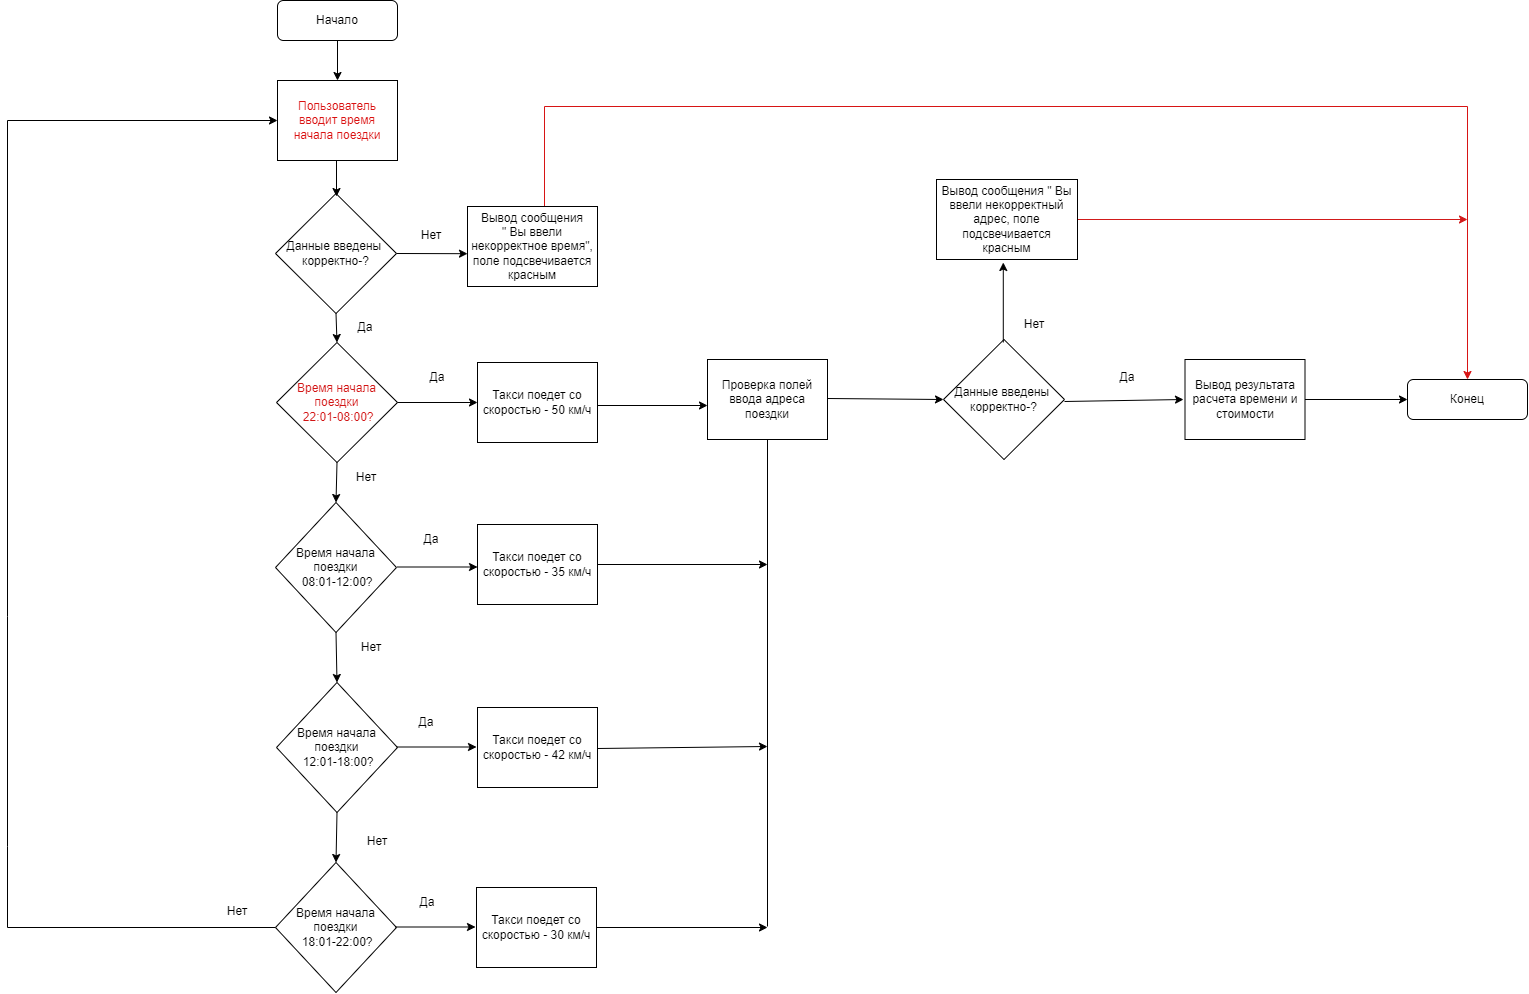

The diagram above was exported from draw.io. Its source (the exported page's mxGraphModel, read from the mxfile embedded in the PNG):
<mxGraphModel dx="1387" dy="798" grid="1" gridSize="10" guides="1" tooltips="1" connect="1" arrows="1" fold="1" page="1" pageScale="1" pageWidth="827" pageHeight="1169" math="0" shadow="0">
  <root>
    <mxCell id="0" />
    <mxCell id="1" parent="0" />
    <mxCell id="tulF2AGn9xkQMnw531Gr-1" value="Начало" style="rounded=1;whiteSpace=wrap;html=1;" parent="1" vertex="1">
      <mxGeometry x="350" y="24" width="120" height="40" as="geometry" />
    </mxCell>
    <mxCell id="tulF2AGn9xkQMnw531Gr-3" value="Время начала поездки&lt;br&gt;&amp;nbsp;22:01-08:00?" style="rhombus;whiteSpace=wrap;html=1;fontColor=#d21414;" parent="1" vertex="1">
      <mxGeometry x="349" y="366" width="121" height="120" as="geometry" />
    </mxCell>
    <mxCell id="tulF2AGn9xkQMnw531Gr-12" value="Пользователь вводит время начала поездки" style="rounded=0;whiteSpace=wrap;html=1;fontColor=#da1010;" parent="1" vertex="1">
      <mxGeometry x="350" y="104" width="120" height="80" as="geometry" />
    </mxCell>
    <mxCell id="FZapJcvcf1jbURLqGS3D-3" value="" style="endArrow=classic;html=1;rounded=0;exitX=0.5;exitY=1;exitDx=0;exitDy=0;entryX=0.5;entryY=0;entryDx=0;entryDy=0;" parent="1" source="tulF2AGn9xkQMnw531Gr-1" target="tulF2AGn9xkQMnw531Gr-12" edge="1">
      <mxGeometry width="50" height="50" relative="1" as="geometry">
        <mxPoint x="370" y="154" as="sourcePoint" />
        <mxPoint x="420" y="104" as="targetPoint" />
      </mxGeometry>
    </mxCell>
    <mxCell id="FZapJcvcf1jbURLqGS3D-5" value="" style="endArrow=classic;html=1;rounded=0;exitX=1;exitY=0.5;exitDx=0;exitDy=0;" parent="1" source="tulF2AGn9xkQMnw531Gr-3" edge="1">
      <mxGeometry width="50" height="50" relative="1" as="geometry">
        <mxPoint x="600" y="546" as="sourcePoint" />
        <mxPoint x="550" y="426" as="targetPoint" />
      </mxGeometry>
    </mxCell>
    <mxCell id="FZapJcvcf1jbURLqGS3D-6" value="Такси поедет со скоростью - 50 км/ч" style="rounded=0;whiteSpace=wrap;html=1;" parent="1" vertex="1">
      <mxGeometry x="550" y="386" width="120" height="80" as="geometry" />
    </mxCell>
    <mxCell id="FZapJcvcf1jbURLqGS3D-7" value="Да" style="text;html=1;strokeColor=none;fillColor=none;align=center;verticalAlign=middle;whiteSpace=wrap;rounded=0;" parent="1" vertex="1">
      <mxGeometry x="480" y="386" width="60" height="30" as="geometry" />
    </mxCell>
    <mxCell id="FZapJcvcf1jbURLqGS3D-9" value="Время начала поездки&lt;br&gt;&amp;nbsp;08:01-12:00?" style="rhombus;whiteSpace=wrap;html=1;" parent="1" vertex="1">
      <mxGeometry x="348" y="526" width="121" height="130" as="geometry" />
    </mxCell>
    <mxCell id="FZapJcvcf1jbURLqGS3D-11" value="" style="endArrow=classic;html=1;rounded=0;exitX=1;exitY=0.5;exitDx=0;exitDy=0;" parent="1" edge="1">
      <mxGeometry width="50" height="50" relative="1" as="geometry">
        <mxPoint x="470" y="590.5" as="sourcePoint" />
        <mxPoint x="550" y="590.5" as="targetPoint" />
      </mxGeometry>
    </mxCell>
    <mxCell id="FZapJcvcf1jbURLqGS3D-12" value="Такси поедет со скоростью - 35 км/ч" style="rounded=0;whiteSpace=wrap;html=1;" parent="1" vertex="1">
      <mxGeometry x="550" y="548" width="120" height="80" as="geometry" />
    </mxCell>
    <mxCell id="FZapJcvcf1jbURLqGS3D-14" value="Время начала поездки&lt;br&gt;&amp;nbsp;12:01-18:00?" style="rhombus;whiteSpace=wrap;html=1;" parent="1" vertex="1">
      <mxGeometry x="349" y="706" width="121" height="130" as="geometry" />
    </mxCell>
    <mxCell id="FZapJcvcf1jbURLqGS3D-16" value="" style="endArrow=classic;html=1;rounded=0;exitX=0.5;exitY=1;exitDx=0;exitDy=0;entryX=0.5;entryY=0;entryDx=0;entryDy=0;" parent="1" source="tulF2AGn9xkQMnw531Gr-3" target="FZapJcvcf1jbURLqGS3D-9" edge="1">
      <mxGeometry width="50" height="50" relative="1" as="geometry">
        <mxPoint x="340" y="606" as="sourcePoint" />
        <mxPoint x="390" y="556" as="targetPoint" />
      </mxGeometry>
    </mxCell>
    <mxCell id="FZapJcvcf1jbURLqGS3D-17" value="" style="endArrow=classic;html=1;rounded=0;exitX=0.5;exitY=1;exitDx=0;exitDy=0;entryX=0.5;entryY=0;entryDx=0;entryDy=0;" parent="1" source="FZapJcvcf1jbURLqGS3D-9" target="FZapJcvcf1jbURLqGS3D-14" edge="1">
      <mxGeometry width="50" height="50" relative="1" as="geometry">
        <mxPoint x="170" y="766" as="sourcePoint" />
        <mxPoint x="220" y="716" as="targetPoint" />
      </mxGeometry>
    </mxCell>
    <mxCell id="FZapJcvcf1jbURLqGS3D-18" value="" style="endArrow=classic;html=1;rounded=0;exitX=1;exitY=0.5;exitDx=0;exitDy=0;" parent="1" edge="1">
      <mxGeometry width="50" height="50" relative="1" as="geometry">
        <mxPoint x="469" y="770.5" as="sourcePoint" />
        <mxPoint x="549" y="770.5" as="targetPoint" />
      </mxGeometry>
    </mxCell>
    <mxCell id="FZapJcvcf1jbURLqGS3D-19" value="Такси поедет со скоростью - 42 км/ч" style="rounded=0;whiteSpace=wrap;html=1;" parent="1" vertex="1">
      <mxGeometry x="550" y="731" width="120" height="80" as="geometry" />
    </mxCell>
    <mxCell id="FZapJcvcf1jbURLqGS3D-20" value="Время начала поездки&lt;br&gt;&amp;nbsp;18:01-22:00?" style="rhombus;whiteSpace=wrap;html=1;" parent="1" vertex="1">
      <mxGeometry x="348" y="886" width="121" height="130" as="geometry" />
    </mxCell>
    <mxCell id="FZapJcvcf1jbURLqGS3D-21" value="" style="endArrow=classic;html=1;rounded=0;exitX=1;exitY=0.5;exitDx=0;exitDy=0;" parent="1" edge="1">
      <mxGeometry width="50" height="50" relative="1" as="geometry">
        <mxPoint x="468" y="950.5" as="sourcePoint" />
        <mxPoint x="548" y="950.5" as="targetPoint" />
      </mxGeometry>
    </mxCell>
    <mxCell id="FZapJcvcf1jbURLqGS3D-22" value="Такси поедет со скоростью - 30 км/ч" style="rounded=0;whiteSpace=wrap;html=1;" parent="1" vertex="1">
      <mxGeometry x="549" y="911" width="120" height="80" as="geometry" />
    </mxCell>
    <mxCell id="FZapJcvcf1jbURLqGS3D-23" value="" style="endArrow=classic;html=1;rounded=0;exitX=0.5;exitY=1;exitDx=0;exitDy=0;entryX=0.5;entryY=0;entryDx=0;entryDy=0;" parent="1" source="FZapJcvcf1jbURLqGS3D-14" target="FZapJcvcf1jbURLqGS3D-20" edge="1">
      <mxGeometry width="50" height="50" relative="1" as="geometry">
        <mxPoint x="270" y="946" as="sourcePoint" />
        <mxPoint x="320" y="896" as="targetPoint" />
      </mxGeometry>
    </mxCell>
    <mxCell id="FZapJcvcf1jbURLqGS3D-29" value="Данные введены&amp;nbsp; корректно-?" style="rhombus;whiteSpace=wrap;html=1;" parent="1" vertex="1">
      <mxGeometry x="348" y="217" width="121" height="120" as="geometry" />
    </mxCell>
    <mxCell id="FZapJcvcf1jbURLqGS3D-31" value="" style="endArrow=classic;html=1;rounded=0;exitX=0.5;exitY=1;exitDx=0;exitDy=0;" parent="1" edge="1">
      <mxGeometry width="50" height="50" relative="1" as="geometry">
        <mxPoint x="409" y="184" as="sourcePoint" />
        <mxPoint x="409" y="220" as="targetPoint" />
      </mxGeometry>
    </mxCell>
    <mxCell id="FZapJcvcf1jbURLqGS3D-32" value="" style="endArrow=classic;html=1;rounded=0;exitX=0.5;exitY=1;exitDx=0;exitDy=0;entryX=0.5;entryY=0;entryDx=0;entryDy=0;" parent="1" source="FZapJcvcf1jbURLqGS3D-29" target="tulF2AGn9xkQMnw531Gr-3" edge="1">
      <mxGeometry width="50" height="50" relative="1" as="geometry">
        <mxPoint x="260" y="460" as="sourcePoint" />
        <mxPoint x="310" y="410" as="targetPoint" />
      </mxGeometry>
    </mxCell>
    <mxCell id="FZapJcvcf1jbURLqGS3D-34" value="" style="endArrow=classic;html=1;rounded=0;exitX=1;exitY=0.5;exitDx=0;exitDy=0;" parent="1" source="FZapJcvcf1jbURLqGS3D-29" edge="1">
      <mxGeometry width="50" height="50" relative="1" as="geometry">
        <mxPoint x="480" y="282" as="sourcePoint" />
        <mxPoint x="540" y="277.20000000000005" as="targetPoint" />
      </mxGeometry>
    </mxCell>
    <mxCell id="FZapJcvcf1jbURLqGS3D-35" value="Нет" style="text;html=1;strokeColor=none;fillColor=none;align=center;verticalAlign=middle;whiteSpace=wrap;rounded=0;" parent="1" vertex="1">
      <mxGeometry x="474" y="250" width="60" height="18" as="geometry" />
    </mxCell>
    <mxCell id="8iVzBUCAaCjPYuPstjzk-1" style="edgeStyle=orthogonalEdgeStyle;rounded=0;orthogonalLoop=1;jettySize=auto;html=1;exitX=0.5;exitY=0;exitDx=0;exitDy=0;entryX=0.5;entryY=0;entryDx=0;entryDy=0;fontColor=#cc0f0f;strokeColor=#d71414;" parent="1" source="FZapJcvcf1jbURLqGS3D-37" target="FZapJcvcf1jbURLqGS3D-47" edge="1">
      <mxGeometry relative="1" as="geometry">
        <Array as="points">
          <mxPoint x="617" y="230" />
          <mxPoint x="617" y="130" />
          <mxPoint x="1540" y="130" />
        </Array>
      </mxGeometry>
    </mxCell>
    <mxCell id="FZapJcvcf1jbURLqGS3D-37" value="Вывод сообщения &quot;&amp;nbsp;Вы ввели некорректное время&quot;, поле подсвечивается красным" style="rounded=0;whiteSpace=wrap;html=1;" parent="1" vertex="1">
      <mxGeometry x="540" y="230" width="130" height="80" as="geometry" />
    </mxCell>
    <mxCell id="FZapJcvcf1jbURLqGS3D-43" value="Вывод результата расчета времени и стоимости" style="rounded=0;whiteSpace=wrap;html=1;" parent="1" vertex="1">
      <mxGeometry x="1257.5" y="383" width="120" height="80" as="geometry" />
    </mxCell>
    <mxCell id="FZapJcvcf1jbURLqGS3D-47" value="Конец" style="rounded=1;whiteSpace=wrap;html=1;" parent="1" vertex="1">
      <mxGeometry x="1480" y="403" width="120" height="40" as="geometry" />
    </mxCell>
    <mxCell id="FZapJcvcf1jbURLqGS3D-49" value="Да" style="text;html=1;strokeColor=none;fillColor=none;align=center;verticalAlign=middle;whiteSpace=wrap;rounded=0;" parent="1" vertex="1">
      <mxGeometry x="474" y="548" width="60" height="30" as="geometry" />
    </mxCell>
    <mxCell id="FZapJcvcf1jbURLqGS3D-54" value="Да" style="text;html=1;strokeColor=none;fillColor=none;align=center;verticalAlign=middle;whiteSpace=wrap;rounded=0;" parent="1" vertex="1">
      <mxGeometry x="408" y="336" width="60" height="30" as="geometry" />
    </mxCell>
    <mxCell id="FZapJcvcf1jbURLqGS3D-55" value="Нет" style="text;html=1;strokeColor=none;fillColor=none;align=center;verticalAlign=middle;whiteSpace=wrap;rounded=0;" parent="1" vertex="1">
      <mxGeometry x="408.5" y="486" width="60" height="30" as="geometry" />
    </mxCell>
    <mxCell id="FZapJcvcf1jbURLqGS3D-56" value="Нет" style="text;html=1;strokeColor=none;fillColor=none;align=center;verticalAlign=middle;whiteSpace=wrap;rounded=0;" parent="1" vertex="1">
      <mxGeometry x="414" y="656" width="60" height="30" as="geometry" />
    </mxCell>
    <mxCell id="FZapJcvcf1jbURLqGS3D-57" value="Нет" style="text;html=1;strokeColor=none;fillColor=none;align=center;verticalAlign=middle;whiteSpace=wrap;rounded=0;" parent="1" vertex="1">
      <mxGeometry x="420" y="850" width="60" height="30" as="geometry" />
    </mxCell>
    <mxCell id="FZapJcvcf1jbURLqGS3D-58" value="Да" style="text;html=1;strokeColor=none;fillColor=none;align=center;verticalAlign=middle;whiteSpace=wrap;rounded=0;" parent="1" vertex="1">
      <mxGeometry x="468.5" y="731" width="60" height="30" as="geometry" />
    </mxCell>
    <mxCell id="FZapJcvcf1jbURLqGS3D-59" value="Да" style="text;html=1;strokeColor=none;fillColor=none;align=center;verticalAlign=middle;whiteSpace=wrap;rounded=0;" parent="1" vertex="1">
      <mxGeometry x="470" y="911" width="60" height="30" as="geometry" />
    </mxCell>
    <mxCell id="FZapJcvcf1jbURLqGS3D-62" value="Нет" style="text;html=1;strokeColor=none;fillColor=none;align=center;verticalAlign=middle;whiteSpace=wrap;rounded=0;" parent="1" vertex="1">
      <mxGeometry x="280" y="920" width="60" height="30" as="geometry" />
    </mxCell>
    <mxCell id="FZapJcvcf1jbURLqGS3D-73" value="Данные введены&amp;nbsp; корректно-?" style="rhombus;whiteSpace=wrap;html=1;" parent="1" vertex="1">
      <mxGeometry x="1016" y="363" width="121" height="120" as="geometry" />
    </mxCell>
    <mxCell id="FZapJcvcf1jbURLqGS3D-75" value="" style="endArrow=classic;html=1;rounded=0;exitX=1;exitY=0.5;exitDx=0;exitDy=0;" parent="1" edge="1">
      <mxGeometry width="50" height="50" relative="1" as="geometry">
        <mxPoint x="1137" y="425" as="sourcePoint" />
        <mxPoint x="1256" y="423" as="targetPoint" />
      </mxGeometry>
    </mxCell>
    <mxCell id="FZapJcvcf1jbURLqGS3D-76" value="Да" style="text;html=1;strokeColor=none;fillColor=none;align=center;verticalAlign=middle;whiteSpace=wrap;rounded=0;" parent="1" vertex="1">
      <mxGeometry x="1170" y="386" width="60" height="30" as="geometry" />
    </mxCell>
    <mxCell id="FZapJcvcf1jbURLqGS3D-80" value="" style="endArrow=none;html=1;rounded=0;entryX=0.5;entryY=1;entryDx=0;entryDy=0;" parent="1" target="KikOzycOIP8dwCo3Y5Zv-1" edge="1">
      <mxGeometry width="50" height="50" relative="1" as="geometry">
        <mxPoint x="840" y="950" as="sourcePoint" />
        <mxPoint x="1057.5" y="481" as="targetPoint" />
      </mxGeometry>
    </mxCell>
    <mxCell id="FZapJcvcf1jbURLqGS3D-82" value="" style="endArrow=classic;html=1;rounded=0;exitX=1;exitY=0.5;exitDx=0;exitDy=0;entryX=0;entryY=0.5;entryDx=0;entryDy=0;" parent="1" target="FZapJcvcf1jbURLqGS3D-73" edge="1">
      <mxGeometry width="50" height="50" relative="1" as="geometry">
        <mxPoint x="900" y="422" as="sourcePoint" />
        <mxPoint x="980" y="500" as="targetPoint" />
      </mxGeometry>
    </mxCell>
    <mxCell id="FZapJcvcf1jbURLqGS3D-83" value="" style="endArrow=classic;html=1;rounded=0;exitX=1;exitY=0.5;exitDx=0;exitDy=0;" parent="1" edge="1">
      <mxGeometry width="50" height="50" relative="1" as="geometry">
        <mxPoint x="670" y="429" as="sourcePoint" />
        <mxPoint x="780" y="429" as="targetPoint" />
      </mxGeometry>
    </mxCell>
    <mxCell id="FZapJcvcf1jbURLqGS3D-85" value="" style="endArrow=classic;html=1;rounded=0;exitX=1;exitY=0.5;exitDx=0;exitDy=0;" parent="1" edge="1">
      <mxGeometry width="50" height="50" relative="1" as="geometry">
        <mxPoint x="670" y="772" as="sourcePoint" />
        <mxPoint x="840" y="770" as="targetPoint" />
      </mxGeometry>
    </mxCell>
    <mxCell id="FZapJcvcf1jbURLqGS3D-86" value="" style="endArrow=classic;html=1;rounded=0;exitX=1;exitY=0.5;exitDx=0;exitDy=0;" parent="1" source="FZapJcvcf1jbURLqGS3D-22" edge="1">
      <mxGeometry width="50" height="50" relative="1" as="geometry">
        <mxPoint x="740" y="1010" as="sourcePoint" />
        <mxPoint x="840" y="951" as="targetPoint" />
      </mxGeometry>
    </mxCell>
    <mxCell id="FZapJcvcf1jbURLqGS3D-92" value="" style="endArrow=classic;html=1;rounded=0;exitX=1;exitY=0.5;exitDx=0;exitDy=0;entryX=0;entryY=0.5;entryDx=0;entryDy=0;" parent="1" source="FZapJcvcf1jbURLqGS3D-43" target="FZapJcvcf1jbURLqGS3D-47" edge="1">
      <mxGeometry width="50" height="50" relative="1" as="geometry">
        <mxPoint x="1590" y="522" as="sourcePoint" />
        <mxPoint x="1640" y="472" as="targetPoint" />
      </mxGeometry>
    </mxCell>
    <mxCell id="FZapJcvcf1jbURLqGS3D-93" value="Нет" style="text;html=1;strokeColor=none;fillColor=none;align=center;verticalAlign=middle;whiteSpace=wrap;rounded=0;" parent="1" vertex="1">
      <mxGeometry x="1077" y="333" width="60" height="30" as="geometry" />
    </mxCell>
    <mxCell id="FZapJcvcf1jbURLqGS3D-94" value="" style="endArrow=classic;html=1;rounded=0;" parent="1" edge="1">
      <mxGeometry width="50" height="50" relative="1" as="geometry">
        <mxPoint x="1075.79" y="366" as="sourcePoint" />
        <mxPoint x="1075.79" y="286" as="targetPoint" />
      </mxGeometry>
    </mxCell>
    <mxCell id="8iVzBUCAaCjPYuPstjzk-2" style="edgeStyle=orthogonalEdgeStyle;rounded=0;orthogonalLoop=1;jettySize=auto;html=1;strokeColor=#d11a1a;" parent="1" source="FZapJcvcf1jbURLqGS3D-95" edge="1">
      <mxGeometry relative="1" as="geometry">
        <mxPoint x="1540" y="243" as="targetPoint" />
      </mxGeometry>
    </mxCell>
    <mxCell id="FZapJcvcf1jbURLqGS3D-95" value="Вывод сообщения &quot;&amp;nbsp;Вы ввели некорректный адрес, поле подсвечивается красным" style="rounded=0;whiteSpace=wrap;html=1;" parent="1" vertex="1">
      <mxGeometry x="1009" y="203" width="141" height="80" as="geometry" />
    </mxCell>
    <mxCell id="FZapJcvcf1jbURLqGS3D-100" value="" style="endArrow=classic;html=1;rounded=0;exitX=0;exitY=0.5;exitDx=0;exitDy=0;entryX=0;entryY=0.5;entryDx=0;entryDy=0;" parent="1" source="FZapJcvcf1jbURLqGS3D-20" target="tulF2AGn9xkQMnw531Gr-12" edge="1">
      <mxGeometry width="50" height="50" relative="1" as="geometry">
        <mxPoint x="210" y="1140" as="sourcePoint" />
        <mxPoint x="270" y="690" as="targetPoint" />
        <Array as="points">
          <mxPoint x="80" y="951" />
          <mxPoint x="80" y="870" />
          <mxPoint x="80" y="640" />
          <mxPoint x="80" y="144" />
        </Array>
      </mxGeometry>
    </mxCell>
    <mxCell id="KikOzycOIP8dwCo3Y5Zv-1" value="Проверка полей ввода адреса поездки" style="rounded=0;whiteSpace=wrap;html=1;" parent="1" vertex="1">
      <mxGeometry x="780" y="383" width="120" height="80" as="geometry" />
    </mxCell>
    <mxCell id="KikOzycOIP8dwCo3Y5Zv-2" value="" style="endArrow=classic;html=1;rounded=0;exitX=1;exitY=0.5;exitDx=0;exitDy=0;" parent="1" source="FZapJcvcf1jbURLqGS3D-12" edge="1">
      <mxGeometry width="50" height="50" relative="1" as="geometry">
        <mxPoint x="780" y="660" as="sourcePoint" />
        <mxPoint x="840" y="588" as="targetPoint" />
      </mxGeometry>
    </mxCell>
  </root>
</mxGraphModel>